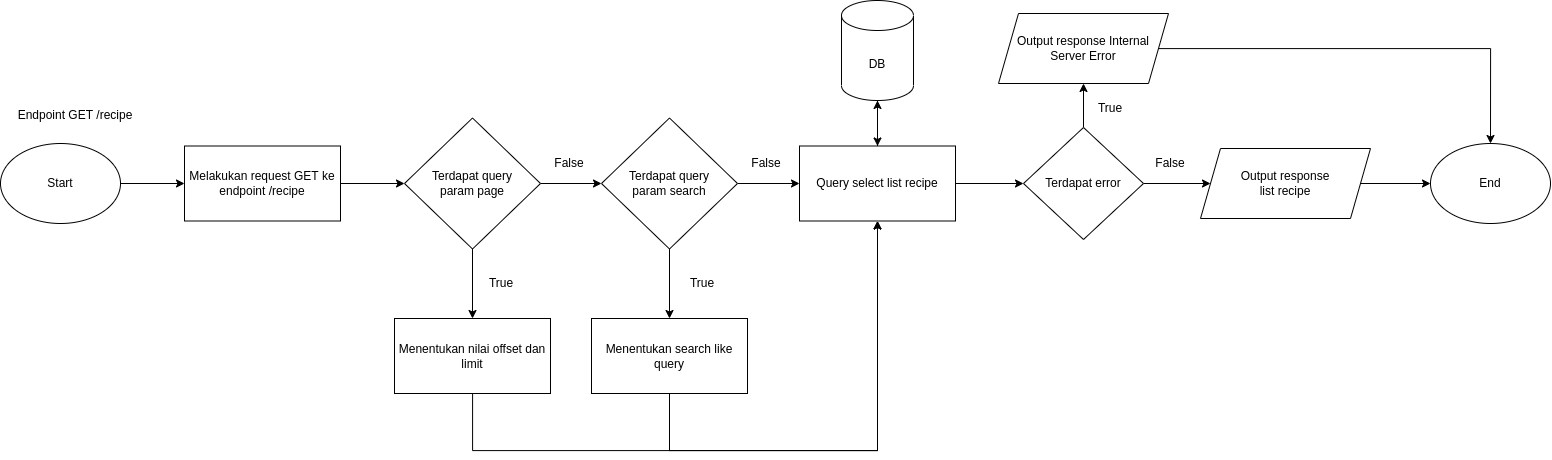

The diagram above was exported from draw.io. Its source (the exported page's mxGraphModel, read from the mxfile embedded in the PNG):
<mxGraphModel dx="2015" dy="725" grid="1" gridSize="10" guides="1" tooltips="1" connect="1" arrows="1" fold="1" page="1" pageScale="1" pageWidth="827" pageHeight="1169" math="0" shadow="0">
  <root>
    <mxCell id="0" />
    <mxCell id="1" parent="0" />
    <mxCell id="WPkOvZd3w8-zO9eD3u6V-299" style="edgeStyle=orthogonalEdgeStyle;rounded=0;orthogonalLoop=1;jettySize=auto;html=1;" edge="1" parent="1" source="WPkOvZd3w8-zO9eD3u6V-300" target="WPkOvZd3w8-zO9eD3u6V-303">
      <mxGeometry relative="1" as="geometry" />
    </mxCell>
    <mxCell id="WPkOvZd3w8-zO9eD3u6V-300" value="Start" style="ellipse;whiteSpace=wrap;html=1;" vertex="1" parent="1">
      <mxGeometry x="30" y="173" width="120" height="80" as="geometry" />
    </mxCell>
    <mxCell id="WPkOvZd3w8-zO9eD3u6V-301" value="Endpoint GET /recipe" style="text;html=1;strokeColor=none;fillColor=none;align=center;verticalAlign=middle;whiteSpace=wrap;rounded=0;" vertex="1" parent="1">
      <mxGeometry x="40" y="130" width="130" height="30" as="geometry" />
    </mxCell>
    <mxCell id="WPkOvZd3w8-zO9eD3u6V-302" style="edgeStyle=orthogonalEdgeStyle;rounded=0;orthogonalLoop=1;jettySize=auto;html=1;" edge="1" parent="1" source="WPkOvZd3w8-zO9eD3u6V-303" target="WPkOvZd3w8-zO9eD3u6V-306">
      <mxGeometry relative="1" as="geometry" />
    </mxCell>
    <mxCell id="WPkOvZd3w8-zO9eD3u6V-303" value="Melakukan request GET ke endpoint /recipe" style="whiteSpace=wrap;html=1;" vertex="1" parent="1">
      <mxGeometry x="214" y="175.5" width="156" height="75" as="geometry" />
    </mxCell>
    <mxCell id="WPkOvZd3w8-zO9eD3u6V-304" style="edgeStyle=orthogonalEdgeStyle;rounded=0;orthogonalLoop=1;jettySize=auto;html=1;" edge="1" parent="1" source="WPkOvZd3w8-zO9eD3u6V-306" target="WPkOvZd3w8-zO9eD3u6V-308">
      <mxGeometry relative="1" as="geometry" />
    </mxCell>
    <mxCell id="WPkOvZd3w8-zO9eD3u6V-305" style="edgeStyle=orthogonalEdgeStyle;rounded=0;orthogonalLoop=1;jettySize=auto;html=1;" edge="1" parent="1" source="WPkOvZd3w8-zO9eD3u6V-306" target="WPkOvZd3w8-zO9eD3u6V-328">
      <mxGeometry relative="1" as="geometry" />
    </mxCell>
    <mxCell id="WPkOvZd3w8-zO9eD3u6V-306" value="Terdapat query&lt;br&gt;param page" style="rhombus;whiteSpace=wrap;html=1;" vertex="1" parent="1">
      <mxGeometry x="434" y="147.5" width="136" height="131" as="geometry" />
    </mxCell>
    <mxCell id="WPkOvZd3w8-zO9eD3u6V-307" style="edgeStyle=orthogonalEdgeStyle;rounded=0;orthogonalLoop=1;jettySize=auto;html=1;" edge="1" parent="1" source="WPkOvZd3w8-zO9eD3u6V-308" target="WPkOvZd3w8-zO9eD3u6V-311">
      <mxGeometry relative="1" as="geometry">
        <Array as="points">
          <mxPoint x="502" y="480" />
          <mxPoint x="907" y="480" />
        </Array>
      </mxGeometry>
    </mxCell>
    <mxCell id="WPkOvZd3w8-zO9eD3u6V-308" value="Menentukan nilai offset dan limit" style="whiteSpace=wrap;html=1;" vertex="1" parent="1">
      <mxGeometry x="424" y="348" width="156" height="75" as="geometry" />
    </mxCell>
    <mxCell id="WPkOvZd3w8-zO9eD3u6V-309" style="edgeStyle=orthogonalEdgeStyle;rounded=0;orthogonalLoop=1;jettySize=auto;html=1;" edge="1" parent="1" source="WPkOvZd3w8-zO9eD3u6V-311" target="WPkOvZd3w8-zO9eD3u6V-315">
      <mxGeometry relative="1" as="geometry" />
    </mxCell>
    <mxCell id="WPkOvZd3w8-zO9eD3u6V-310" style="edgeStyle=orthogonalEdgeStyle;rounded=0;orthogonalLoop=1;jettySize=auto;html=1;" edge="1" parent="1" source="WPkOvZd3w8-zO9eD3u6V-311" target="WPkOvZd3w8-zO9eD3u6V-318">
      <mxGeometry relative="1" as="geometry">
        <mxPoint x="996" y="213.0588235294117" as="sourcePoint" />
      </mxGeometry>
    </mxCell>
    <mxCell id="WPkOvZd3w8-zO9eD3u6V-311" value="Query select list recipe" style="whiteSpace=wrap;html=1;" vertex="1" parent="1">
      <mxGeometry x="829" y="175.5" width="156" height="75" as="geometry" />
    </mxCell>
    <mxCell id="WPkOvZd3w8-zO9eD3u6V-312" value="False" style="text;html=1;strokeColor=none;fillColor=none;align=center;verticalAlign=middle;whiteSpace=wrap;rounded=0;" vertex="1" parent="1">
      <mxGeometry x="569" y="178" width="60" height="30" as="geometry" />
    </mxCell>
    <mxCell id="WPkOvZd3w8-zO9eD3u6V-313" value="True" style="text;html=1;strokeColor=none;fillColor=none;align=center;verticalAlign=middle;whiteSpace=wrap;rounded=0;" vertex="1" parent="1">
      <mxGeometry x="501" y="298" width="60" height="30" as="geometry" />
    </mxCell>
    <mxCell id="WPkOvZd3w8-zO9eD3u6V-314" style="edgeStyle=orthogonalEdgeStyle;rounded=0;orthogonalLoop=1;jettySize=auto;html=1;" edge="1" parent="1" source="WPkOvZd3w8-zO9eD3u6V-315" target="WPkOvZd3w8-zO9eD3u6V-311">
      <mxGeometry relative="1" as="geometry" />
    </mxCell>
    <mxCell id="WPkOvZd3w8-zO9eD3u6V-315" value="DB" style="shape=cylinder3;whiteSpace=wrap;html=1;boundedLbl=1;backgroundOutline=1;size=15;" vertex="1" parent="1">
      <mxGeometry x="871" y="30" width="72" height="100" as="geometry" />
    </mxCell>
    <mxCell id="WPkOvZd3w8-zO9eD3u6V-316" style="edgeStyle=orthogonalEdgeStyle;rounded=0;orthogonalLoop=1;jettySize=auto;html=1;" edge="1" parent="1" source="WPkOvZd3w8-zO9eD3u6V-318" target="WPkOvZd3w8-zO9eD3u6V-320">
      <mxGeometry relative="1" as="geometry" />
    </mxCell>
    <mxCell id="WPkOvZd3w8-zO9eD3u6V-317" style="edgeStyle=orthogonalEdgeStyle;rounded=0;orthogonalLoop=1;jettySize=auto;html=1;" edge="1" parent="1" source="WPkOvZd3w8-zO9eD3u6V-318" target="WPkOvZd3w8-zO9eD3u6V-322">
      <mxGeometry relative="1" as="geometry" />
    </mxCell>
    <mxCell id="WPkOvZd3w8-zO9eD3u6V-318" value="Terdapat error" style="rhombus;whiteSpace=wrap;html=1;" vertex="1" parent="1">
      <mxGeometry x="1053" y="157" width="120" height="112" as="geometry" />
    </mxCell>
    <mxCell id="WPkOvZd3w8-zO9eD3u6V-319" style="edgeStyle=orthogonalEdgeStyle;rounded=0;orthogonalLoop=1;jettySize=auto;html=1;" edge="1" parent="1" source="WPkOvZd3w8-zO9eD3u6V-320" target="WPkOvZd3w8-zO9eD3u6V-325">
      <mxGeometry relative="1" as="geometry" />
    </mxCell>
    <mxCell id="WPkOvZd3w8-zO9eD3u6V-320" value="Output response Internal Server Error" style="shape=parallelogram;perimeter=parallelogramPerimeter;whiteSpace=wrap;html=1;fixedSize=1;" vertex="1" parent="1">
      <mxGeometry x="1028" y="43" width="170" height="70" as="geometry" />
    </mxCell>
    <mxCell id="WPkOvZd3w8-zO9eD3u6V-321" style="edgeStyle=orthogonalEdgeStyle;rounded=0;orthogonalLoop=1;jettySize=auto;html=1;" edge="1" parent="1" source="WPkOvZd3w8-zO9eD3u6V-322" target="WPkOvZd3w8-zO9eD3u6V-325">
      <mxGeometry relative="1" as="geometry" />
    </mxCell>
    <mxCell id="WPkOvZd3w8-zO9eD3u6V-322" value="Output response&lt;br&gt;list recipe" style="shape=parallelogram;perimeter=parallelogramPerimeter;whiteSpace=wrap;html=1;fixedSize=1;" vertex="1" parent="1">
      <mxGeometry x="1230" y="178" width="170" height="70" as="geometry" />
    </mxCell>
    <mxCell id="WPkOvZd3w8-zO9eD3u6V-323" value="True" style="text;html=1;strokeColor=none;fillColor=none;align=center;verticalAlign=middle;whiteSpace=wrap;rounded=0;" vertex="1" parent="1">
      <mxGeometry x="1110" y="123" width="60" height="30" as="geometry" />
    </mxCell>
    <mxCell id="WPkOvZd3w8-zO9eD3u6V-324" value="False" style="text;html=1;strokeColor=none;fillColor=none;align=center;verticalAlign=middle;whiteSpace=wrap;rounded=0;" vertex="1" parent="1">
      <mxGeometry x="1170" y="178" width="60" height="30" as="geometry" />
    </mxCell>
    <mxCell id="WPkOvZd3w8-zO9eD3u6V-325" value="End" style="ellipse;whiteSpace=wrap;html=1;" vertex="1" parent="1">
      <mxGeometry x="1460" y="173" width="120" height="80" as="geometry" />
    </mxCell>
    <mxCell id="WPkOvZd3w8-zO9eD3u6V-326" style="edgeStyle=orthogonalEdgeStyle;rounded=0;orthogonalLoop=1;jettySize=auto;html=1;" edge="1" parent="1" source="WPkOvZd3w8-zO9eD3u6V-328" target="WPkOvZd3w8-zO9eD3u6V-330">
      <mxGeometry relative="1" as="geometry" />
    </mxCell>
    <mxCell id="WPkOvZd3w8-zO9eD3u6V-327" style="edgeStyle=orthogonalEdgeStyle;rounded=0;orthogonalLoop=1;jettySize=auto;html=1;" edge="1" parent="1" source="WPkOvZd3w8-zO9eD3u6V-328" target="WPkOvZd3w8-zO9eD3u6V-311">
      <mxGeometry relative="1" as="geometry" />
    </mxCell>
    <mxCell id="WPkOvZd3w8-zO9eD3u6V-328" value="Terdapat query&lt;br&gt;param search" style="rhombus;whiteSpace=wrap;html=1;" vertex="1" parent="1">
      <mxGeometry x="631" y="147.5" width="136" height="131" as="geometry" />
    </mxCell>
    <mxCell id="WPkOvZd3w8-zO9eD3u6V-329" style="edgeStyle=orthogonalEdgeStyle;rounded=0;orthogonalLoop=1;jettySize=auto;html=1;" edge="1" parent="1" source="WPkOvZd3w8-zO9eD3u6V-330" target="WPkOvZd3w8-zO9eD3u6V-311">
      <mxGeometry relative="1" as="geometry">
        <Array as="points">
          <mxPoint x="699" y="480" />
          <mxPoint x="907" y="480" />
        </Array>
      </mxGeometry>
    </mxCell>
    <mxCell id="WPkOvZd3w8-zO9eD3u6V-330" value="Menentukan search like query" style="whiteSpace=wrap;html=1;" vertex="1" parent="1">
      <mxGeometry x="621" y="348" width="156" height="75" as="geometry" />
    </mxCell>
    <mxCell id="WPkOvZd3w8-zO9eD3u6V-331" value="False" style="text;html=1;strokeColor=none;fillColor=none;align=center;verticalAlign=middle;whiteSpace=wrap;rounded=0;" vertex="1" parent="1">
      <mxGeometry x="766" y="178" width="60" height="30" as="geometry" />
    </mxCell>
    <mxCell id="WPkOvZd3w8-zO9eD3u6V-332" value="True" style="text;html=1;strokeColor=none;fillColor=none;align=center;verticalAlign=middle;whiteSpace=wrap;rounded=0;" vertex="1" parent="1">
      <mxGeometry x="702" y="298" width="60" height="30" as="geometry" />
    </mxCell>
  </root>
</mxGraphModel>